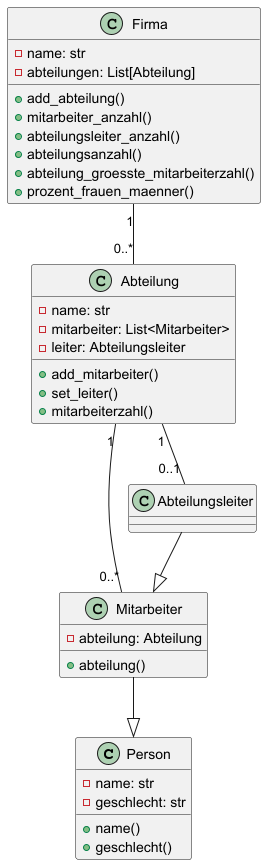

The diagram above was rendered by PlantUML. Its source (embedded in the PNG):
@startuml
class Person {
    - name: str
    - geschlecht: str
    + name()
    + geschlecht()
}

class Mitarbeiter {
    - abteilung: Abteilung
    + abteilung()
}
Mitarbeiter --|> Person

class Abteilungsleiter {
}
Abteilungsleiter --|> Mitarbeiter

class Abteilung {
    - name: str
    - mitarbeiter: List<Mitarbeiter>
    - leiter: Abteilungsleiter
    + add_mitarbeiter()
    + set_leiter()
    + mitarbeiterzahl()
}

class Firma {
    - name: str
    - abteilungen: List[Abteilung]
    + add_abteilung()
    + mitarbeiter_anzahl()
    + abteilungsleiter_anzahl()
    + abteilungsanzahl()
    + abteilung_groesste_mitarbeiterzahl()
    + prozent_frauen_maenner()
}

Abteilung "1" -- "0..*" Mitarbeiter
Abteilung "1" -- "0..1" Abteilungsleiter
Firma "1" -- "0..*" Abteilung
@enduml